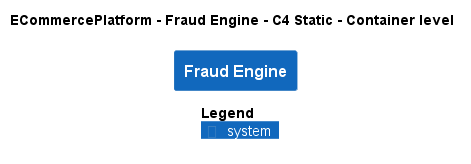

The diagram above was rendered by PlantUML. Its source (embedded in the PNG):
@startuml
!pragma layout smetana
!include ..\..\..\.c4s\C4_Container.puml

AddElementTag("c4interflow:lifecycle:new", $bgColor=green, $fontColor=#ffffff, $borderColor=green, $shadowing="False")
AddElementTag("c4interflow:lifecycle:changed", $bgColor=orange, $fontColor=#ffffff, $borderColor=orange, $shadowing="False")
AddElementTag("c4interflow:lifecycle:removed", $bgColor=red, $fontColor=#ffffff, $borderColor=red, $shadowing="False")

AddRelTag("c4interflow:lifecycle:new", $textColor=green, $lineColor=green)
AddRelTag("c4interflow:lifecycle:changed", $textColor=orange, $lineColor=orange)
AddRelTag("c4interflow:lifecycle:removed", $textColor=red, $lineColor=red)

SHOW_PERSON_PORTRAIT()
LAYOUT_TOP_DOWN()

skinparam linetype polyline

title ECommercePlatform - Fraud Engine - C4 Static - Container level

System(ECommercePlatform.SoftwareSystems.FraudEngine, "Fraud Engine", "")



SHOW_LEGEND()
@enduml